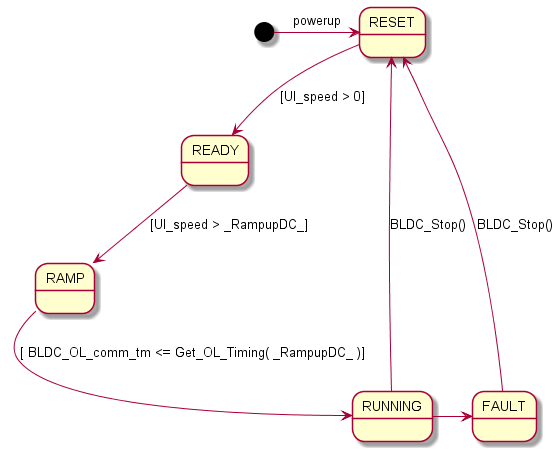

The diagram above was rendered by PlantUML. Its source (embedded in the PNG):
@startuml inline_umlgraph_16.png
[*] -> RESET: powerup
RESET -down-> READY: [UI_speed > 0]
READY -down-> RAMP: [UI_speed > _RampupDC_]
RAMP -down-> RUNNING: [ BLDC_OL_comm_tm <= Get_OL_Timing( _RampupDC_ )]
RUNNING -> RESET: BLDC_Stop()
RUNNING -> FAULT
FAULT -> RESET : BLDC_Stop()
@enduml